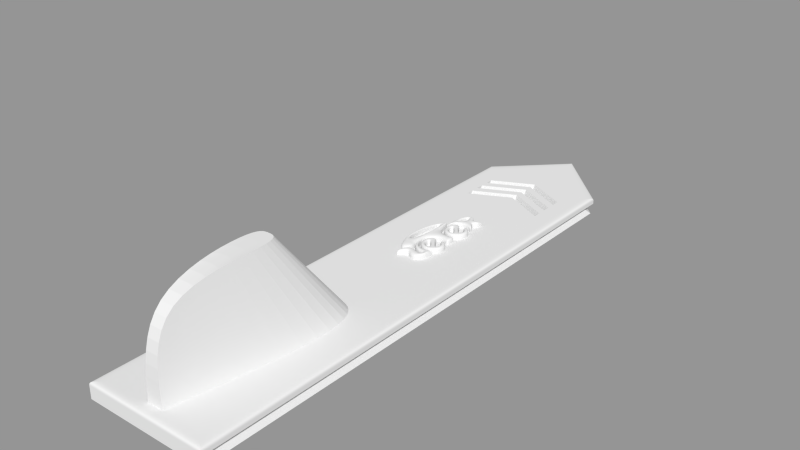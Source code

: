 # Source: S.006.02.blend  (saved by Blender 2.64.9; exported with 4.5.12 LTS)
import bpy
from mathutils import Matrix  # noqa: F401  (used for matrix-valued properties, if any)

bpy.ops.wm.read_factory_settings(use_empty=True)
scene = bpy.context.scene
scene.name = 'Scene'

# ---- collections
col_collection_1 = bpy.data.collections.new('Collection 1'); scene.collection.children.link(col_collection_1)
col_collection_7 = bpy.data.collections.new('Collection 7'); scene.collection.children.link(col_collection_7)
col_collection_7.hide_render = True
col_collection_7.hide_viewport = True

# ---- meshes
me_slot_cover = bpy.data.meshes.new('slot_cover')
me_slot_cover.from_pydata([(11.92, 104.5, 4.0), (11.92, 67.21, 4.0), (-12.37, 104.5, 4.0), (-12.37, 67.21, 4.0), (-0.2233, 104.5, 4.0), (14.0, 125.0, 2.0), (15.5, 6.775e-07, -1.355e-06), (15.5, 127.0, 2.869e-06), (14.0, 125.0, 2.3), (15.5, 8.087e-07, 3.0), (15.5, 128.0, 2.3), (15.5, -1.055e-06, 4.0), (15.5, 128.0, 4.0), (10.0, 110.0, 4.0), (10.0, 120.0, 4.0), (10.0, 112.0, 4.0), (10.0, 114.0, 4.0), (10.0, 116.0, 4.0), (10.0, 118.0, 4.0), (10.0, 108.0, 2.512e-06), (10.0, 118.0, 2.789e-06), (10.0, 110.0, 2.662e-06), (10.0, 112.0, 2.813e-06), (10.0, 114.0, 2.726e-06), (10.0, 116.0, 2.876e-06), (2.0, 3.0, 4.0), (10.0, 4.371e-07, -8.742e-07), (10.0, 48.0, 4.0), (1.0, 3.0, 27.0), (4.0, 33.0, 27.0), (15.5, 128.0, 3.0), (15.5, 53.0, 4.0), (13.5, 124.0, 4.0), (13.5, 53.0, 4.0), (13.5, 2.0, 4.0), (14.0, 2.0, 2.0), (15.5, 2.0, 3.326e-06), (14.0, 2.0, 2.3), (15.5, 2.0, 2.3), (10.0, 2.0, 3.33e-06), (-14.0, 125.0, 2.0), (6.153e-06, 140.0, 2.0), (-15.5, 6.775e-07, -1.355e-06), (-15.5, 127.0, 2.869e-06), (6.326e-06, 142.0, 4.76e-06), (-14.0, 125.0, 2.3), (-15.5, 8.087e-07, 3.0), (6.127e-06, 140.0, 2.3), (-15.5, 128.0, 2.3), (6.169e-06, 143.0, 2.3), (-15.5, -1.055e-06, 4.0), (-15.5, 128.0, 4.0), (6.02e-06, 143.0, 4.0), (-10.0, 110.0, 4.0), (-10.0, 120.0, 4.0), (-10.0, 112.0, 4.0), (-10.0, 114.0, 4.0), (-10.0, 116.0, 4.0), (-10.0, 118.0, 4.0), (2.158e-06, 115.0, 4.0), (6.873e-06, 125.0, 4.0), (6.934e-06, 123.0, 4.0), (7.026e-06, 121.0, 4.0), (7.117e-06, 119.0, 4.0), (7.208e-06, 117.0, 4.0), (-10.0, 108.0, 2.512e-06), (-10.0, 118.0, 2.789e-06), (-10.0, 110.0, 2.662e-06), (-10.0, 112.0, 2.813e-06), (-10.0, 114.0, 2.726e-06), (-10.0, 116.0, 2.876e-06), (2.436e-06, 113.0, 3.883e-06), (7.284e-06, 123.0, 3.921e-06), (7.376e-06, 121.0, 3.771e-06), (7.467e-06, 119.0, 3.858e-06), (7.558e-06, 117.0, 3.707e-06), (7.649e-06, 115.0, 3.557e-06), (0.0, 0.0, 0.0), (4.232e-07, 33.0, 27.0), (-2.0, 3.0, 4.0), (4.231e-07, 3.0, 27.0), (-10.0, 4.371e-07, -8.742e-07), (2.161e-06, 53.0, 4.0), (2.166e-06, 3.0, 4.0), (-10.0, 48.0, 4.0), (-1.0, 3.0, 27.0), (2.122e-06, 1.311e-07, 3.0), (-4.0, 33.0, 27.0), (5.988e-06, 143.0, 3.0), (-15.5, 128.0, 3.0), (2.154e-06, 1.748e-07, 4.0), (-15.5, 53.0, 4.0), (-13.5, 124.0, 4.0), (6.724e-06, 140.0, 4.0), (-13.5, 53.0, 4.0), (2.167e-06, 2.0, 4.0), (-13.5, 2.0, 4.0), (-14.0, 2.0, 2.0), (-15.5, 2.0, 3.326e-06), (-14.0, 2.0, 2.3), (-15.5, 2.0, 2.3), (2.948e-06, 2.0, 4.443e-06), (-10.0, 2.0, 3.33e-06), (-3.262, 73.35, 4.0), (-3.465, 75.25, 4.0), (-1.144, 76.04, 4.0), (-1.347, 77.76, 4.0), (1.903, 74.47, 4.0), (2.173, 76.54, 4.0), (3.12, 76.72, 4.0), (-2.102, 80.37, 4.0), (-1.578, 78.41, 4.0), (0.09954, 77.19, 4.0), (-1.758, 81.69, 4.0), (-1.187, 79.93, 4.0), (0.3066, 78.85, 4.0), (2.152, 78.85, 4.0), (3.645, 79.93, 4.0), (4.215, 81.69, 4.0), (3.643, 83.44, 4.0), (2.15, 84.53, 4.0), (0.3041, 84.53, 4.0), (-1.189, 83.44, 4.0), (-0.5568, 81.69, 4.0), (-0.2155, 80.64, 4.0), (0.6773, 79.99, 4.0), (1.781, 79.99, 4.0), (2.673, 80.64, 4.0), (3.013, 81.69, 4.0), (2.672, 82.74, 4.0), (1.779, 83.38, 4.0), (0.6758, 83.38, 4.0), (-0.2164, 82.74, 4.0), (3.12, 96.33, 4.0), (3.12, 97.8, 4.0), (-2.138, 93.58, 4.0), (-1.193, 97.17, 4.0), (1.364, 97.41, 4.0), (0.09825, 98.39, 4.0), (-0.9399, 96.33, 4.0), (1.364, 96.38, 4.0), (0.09825, 97.55, 4.0), (-2.138, 92.11, 4.0), (-0.9399, 94.08, 4.0), (0.09825, 95.3, 4.0), (1.905, 95.3, 4.0), (3.12, 94.08, 4.0), (-1.922, 90.14, 4.0), (-1.579, 92.54, 4.0), (0.09825, 93.75, 4.0), (2.171, 93.76, 4.0), (3.12, 93.22, 4.0), (-1.899, 82.0, 4.0), (-1.578, 79.59, 4.0), (0.09954, 78.38, 4.0), (2.173, 78.38, 4.0), (3.12, 78.99, 4.0), (3.12, 84.51, 4.0), (2.171, 85.13, 4.0), (0.09825, 85.12, 4.0), (-1.579, 83.91, 4.0), (-2.368, 81.93, 4.0), (3.12, 87.58, 4.0), (2.173, 87.04, 4.0), (0.09954, 87.04, 4.0), (-1.578, 88.26, 4.0), (-2.304, 90.23, 4.0), (-5.749, 79.06, 4.0), (-5.75, 87.01, 4.0), (-2.399, 92.95, 4.0), (-3.64, 75.57, 4.0), (-1.518, 78.1, 4.0), (-2.225, 79.28, 4.0), (-3.037, 82.22, 4.0), (-5.286, 79.43, 4.0), (-4.997, 87.14, 4.0), (-2.787, 91.7, 4.0), (-0.2164, 91.44, 4.0), (0.6758, 92.09, 4.0), (1.779, 92.09, 4.0), (2.672, 91.44, 4.0), (3.013, 90.39, 4.0), (2.673, 89.34, 4.0), (1.781, 88.69, 4.0), (0.6773, 88.69, 4.0), (-0.2155, 89.34, 4.0), (-0.5568, 90.39, 4.0), (-1.189, 92.14, 4.0), (0.3041, 93.23, 4.0), (2.15, 93.23, 4.0), (3.643, 92.15, 4.0), (4.215, 90.39, 4.0), (3.645, 88.64, 4.0), (2.152, 87.55, 4.0), (0.3066, 87.55, 4.0), (-1.187, 88.63, 4.0), (-1.758, 90.39, 4.0), (2.173, 77.01, 4.0), (-0.1278, 74.91, 4.0), (0.007146, 76.83, 4.0), (-8.258, 92.91, 4.0), (4.558, 98.47, 4.0), (8.179, 78.79, 4.0), (4.778, 73.43, 4.0), (0.0872, 71.4, 4.0), (-4.638, 73.24, 4.0), (-3.262, 73.35, 5.406), (-3.465, 75.25, 5.406), (-1.144, 76.04, 5.406), (-1.347, 77.76, 5.406), (1.903, 74.47, 5.406), (2.173, 76.54, 5.406), (3.12, 76.72, 5.406), (-2.102, 80.37, 5.406), (-1.578, 78.41, 5.406), (0.09954, 77.19, 5.406), (-1.758, 81.69, 5.406), (-1.187, 79.93, 5.406), (0.3066, 78.85, 5.406), (2.152, 78.85, 5.406), (3.645, 79.93, 5.406), (4.215, 81.69, 5.406), (3.643, 83.44, 5.406), (2.15, 84.53, 5.406), (0.3041, 84.53, 5.406), (-1.189, 83.44, 5.406), (-0.5568, 81.69, 5.406), (-0.2155, 80.64, 5.406), (0.6773, 79.99, 5.406), (1.781, 79.99, 5.406), (2.673, 80.64, 5.406), (3.013, 81.69, 5.406), (2.672, 82.74, 5.406), (1.779, 83.38, 5.406), (0.6758, 83.38, 5.406), (-0.2164, 82.74, 5.406), (3.12, 96.33, 5.406), (3.12, 97.8, 5.406), (-2.138, 93.58, 5.406), (-1.193, 97.17, 5.406), (1.364, 97.41, 5.406), (0.09825, 98.39, 5.406), (-0.9399, 96.33, 5.406), (1.364, 96.38, 5.406), (0.09825, 97.55, 5.406), (-2.138, 92.11, 5.406), (-0.9399, 94.08, 5.406), (0.09825, 95.3, 5.406), (1.905, 95.3, 5.406), (3.12, 94.08, 5.406), (-1.922, 90.14, 5.406), (-1.579, 92.54, 5.406), (0.09825, 93.75, 5.406), (2.171, 93.76, 5.406), (3.12, 93.22, 5.406), (-1.899, 82.0, 5.406), (-1.578, 79.59, 5.406), (0.09954, 78.38, 5.406), (2.173, 78.38, 5.406), (3.12, 78.99, 5.406), (3.12, 84.51, 5.406), (2.171, 85.13, 5.406), (0.09825, 85.12, 5.406), (-1.579, 83.91, 5.406), (-2.368, 81.93, 5.406), (3.12, 87.58, 5.406), (2.173, 87.04, 5.406), (0.09954, 87.04, 5.406), (-1.578, 88.26, 5.406), (-2.304, 90.23, 5.406), (-5.749, 79.06, 5.406), (-5.75, 87.01, 5.406), (-2.399, 92.95, 5.406), (-3.64, 75.57, 5.406), (-1.518, 78.1, 5.406), (-2.225, 79.28, 5.406), (-3.037, 82.22, 5.406), (-5.286, 79.43, 5.406), (-4.997, 87.14, 5.406), (-2.787, 91.7, 5.406), (-0.2164, 91.44, 5.406), (0.6758, 92.09, 5.406), (1.779, 92.09, 5.406), (2.672, 91.44, 5.406), (3.013, 90.39, 5.406), (2.673, 89.34, 5.406), (1.781, 88.69, 5.406), (0.6773, 88.69, 5.406), (-0.2155, 89.34, 5.406), (-0.5568, 90.39, 5.406), (-1.189, 92.14, 5.406), (0.3041, 93.23, 5.406), (2.15, 93.23, 5.406), (3.643, 92.15, 5.406), (4.215, 90.39, 5.406), (3.645, 88.64, 5.406), (2.152, 87.55, 5.406), (0.3066, 87.55, 5.406), (-1.187, 88.63, 5.406), (-1.758, 90.39, 5.406), (2.173, 77.01, 5.406), (-0.1278, 74.91, 5.406), (0.007146, 76.83, 5.406), (-4.858, 98.27, 4.0), (-0.1669, 100.3, 4.0), (8.052, 93.25, 4.0), (9.377, 86.05, 4.0), (-9.456, 85.66, 4.0), (-8.131, 78.45, 4.0), (10.06, 102.3, 4.0), (-10.0, 102.3, 4.0), (10.06, 69.49, 4.0), (-10.0, 69.49, 4.0)], [], [(41, 44, 7, 5), (36, 35, 5, 7), (37, 8, 5, 35), (41, 5, 8, 47), (37, 38, 10, 8), (49, 47, 8, 10), (88, 30, 12, 52), (93, 52, 12, 32), (61, 18, 17, 62), (63, 16, 15, 64), (62, 17, 23, 74), (75, 22, 16, 63), (24, 20, 14, 18), (64, 15, 21, 76), (60, 14, 20, 72), (71, 19, 13, 59), (15, 13, 19, 21), (73, 24, 18, 61), (17, 16, 22, 23), (73, 74, 23, 24), (75, 76, 21, 22), (44, 72, 20, 7), (95, 83, 25, 34), (80, 78, 29, 28), (49, 10, 30, 88), (39, 36, 7, 20, 24, 23, 22, 21, 19), (34, 33, 31, 11), (38, 36, 6, 9), (60, 93, 32, 14), (90, 95, 34, 11), (25, 27, 33, 34), (31, 33, 32, 12), (17, 18, 14, 32, 13, 15, 16), (29, 78, 82, 27), (27, 25, 28, 29), (80, 28, 25, 83), (71, 101, 39, 19), (26, 6, 36, 39), (36, 35, 37, 38), (9, 86, 90, 11), (11, 31, 12, 30, 9), (9, 30, 10, 38), (41, 40, 43, 44), (98, 43, 40, 97), (99, 97, 40, 45), (41, 47, 45, 40), (99, 45, 48, 100), (49, 48, 45, 47), (88, 52, 51, 89), (93, 92, 51, 52), (61, 62, 57, 58), (63, 64, 55, 56), (62, 74, 69, 57), (75, 63, 56, 68), (70, 58, 54, 66), (64, 76, 67, 55), (60, 72, 66, 54), (71, 59, 53, 65), (55, 67, 65, 53), (73, 61, 58, 70), (57, 69, 68, 56), (73, 70, 69, 74), (75, 68, 67, 76), (44, 43, 66, 72), (95, 96, 79, 83), (80, 85, 87, 78), (49, 88, 89, 48), (102, 65, 67, 68, 69, 70, 66, 43, 98), (96, 50, 91, 94), (100, 46, 42, 98), (60, 54, 92, 93), (90, 50, 96, 95), (79, 96, 94, 84), (91, 51, 92, 94), (57, 56, 55, 53, 92, 54, 58), (87, 84, 82, 78), (84, 87, 85, 79), (80, 83, 79, 85), (71, 65, 102, 101), (81, 102, 98, 42), (98, 100, 99, 97), (46, 50, 90, 86), (50, 46, 89, 51, 91), (46, 100, 48, 89), (2, 3, 312, 310), (0, 32, 13), (2, 92, 53), (59, 4, 0, 13), (3, 82, 84, 94), (82, 1, 33, 27), (59, 4, 2, 53), (101, 77, 26, 39), (77, 86, 9, 6, 26), (101, 102, 81, 77), (77, 81, 42, 46, 86), (157, 162, 265, 260), (232, 233, 130, 129), (108, 199, 302, 211), (167, 170, 273, 270), (282, 292, 189, 179), (258, 259, 156, 155), (281, 285, 182, 178), (170, 171, 274, 273), (133, 134, 237, 236), (216, 225, 122, 113), (293, 294, 191, 190), (262, 263, 160, 159), (224, 234, 131, 121), (264, 275, 172, 161), (239, 241, 138, 136), (207, 209, 106, 104), (180, 181, 284, 283), (248, 249, 146, 145), (163, 164, 267, 266), (123, 132, 235, 226), (240, 243, 140, 137), (183, 184, 287, 286), (147, 148, 251, 250), (115, 116, 219, 218), (296, 297, 194, 193), (228, 229, 126, 125), (112, 197, 300, 215), (242, 246, 143, 139), (213, 255, 152, 110), (280, 289, 186, 177), (150, 151, 254, 253), (231, 232, 129, 128), (209, 302, 199, 106), (141, 144, 247, 244), (111, 112, 215, 214), (178, 188, 291, 281), (257, 258, 155, 154), (118, 119, 222, 221), (187, 196, 299, 290), (271, 272, 169, 168), (236, 248, 145, 133), (175, 176, 279, 278), (246, 247, 144, 143), (127, 131, 234, 230), (261, 262, 159, 158), (120, 130, 233, 223), (139, 141, 244, 242), (179, 180, 283, 282), (113, 114, 217, 216), (294, 295, 192, 191), (162, 163, 266, 265), (174, 173, 176, 175), (125, 126, 132, 123, 124), (170, 104, 106, 171), (127, 128, 129, 130, 131), (199, 108, 197, 112), (111, 106, 199, 112), (171, 106, 111, 172), (110, 172, 111), (110, 161, 172), (161, 110, 152), (115, 154, 155, 116), (114, 153, 154, 115), (113, 152, 153, 114), (152, 113, 122), (152, 160, 161), (122, 160, 152), (121, 159, 160, 122), (121, 158, 159), (130, 121, 131), (120, 121, 130), (120, 158, 121), (119, 157, 158, 120), (116, 155, 156, 117), (162, 192, 193, 163), (163, 193, 194, 164), (164, 194, 195, 165), (183, 177, 186, 185, 184), (180, 178, 182, 181), (179, 178, 180), (178, 179, 189, 188), (165, 195, 166), (142, 169, 166, 147), (147, 166, 195), (147, 195, 196), (147, 196, 148), (187, 148, 196), (148, 187, 188, 149), (149, 188, 189, 150), (150, 189, 190, 151), (146, 133, 145), (134, 137, 140), (204, 198, 103), (139, 143, 144, 141), (135, 169, 142), (103, 198, 105), (135, 136, 303, 200), (307, 308, 170, 167), (204, 203, 109, 107), (201, 137, 134), (201, 304, 138, 137), (136, 138, 304, 303), (104, 170, 308, 205), (306, 162, 157), (103, 104, 205, 204), (206, 208, 209, 207), (212, 211, 210), (255, 213, 214, 256), (256, 214, 215, 257), (235, 229, 230, 234), (235, 225, 216, 226), (226, 216, 217, 227), (227, 217, 218, 228), (228, 218, 219, 229), (229, 219, 220, 230), (230, 220, 221, 231), (231, 221, 222, 232), (232, 222, 223, 233), (234, 224, 225, 235), (248, 236, 237, 243), (244, 241, 239, 242), (242, 239, 238), (243, 240, 241, 244), (246, 242, 238, 245), (248, 243, 244, 247), (251, 246, 245, 250), (252, 247, 246, 251), (253, 248, 247, 252), (254, 249, 248, 253), (261, 266, 267, 262), (262, 267, 268, 263), (263, 268, 269, 264), (260, 265, 266, 261), (264, 269, 279, 276), (269, 272, 279), (272, 271, 278, 279), (270, 277, 278, 271), (281, 291, 290, 280), (283, 293, 292, 282), (284, 294, 293, 283), (285, 295, 294, 284), (286, 296, 295, 285), (287, 297, 296, 286), (288, 298, 297, 287), (289, 299, 298, 288), (280, 290, 299, 289), (280, 286, 285, 281), (270, 273, 274, 275), (270, 275, 277), (264, 276, 277, 275), (300, 212, 259), (211, 212, 300), (300, 259, 258), (215, 300, 258, 257), (210, 211, 302, 301), (301, 302, 209, 208), (298, 299, 196, 195), (117, 118, 221, 220), (255, 256, 153, 152), (110, 111, 214, 213), (276, 279, 176, 173), (105, 198, 301, 208), (148, 149, 252, 251), (184, 185, 288, 287), (137, 138, 241, 240), (174, 175, 278, 277), (226, 227, 124, 123), (164, 165, 268, 267), (295, 296, 193, 192), (114, 115, 218, 217), (181, 182, 285, 284), (206, 207, 104, 103), (171, 172, 275, 274), (173, 174, 277, 276), (121, 122, 225, 224), (263, 264, 161, 160), (134, 140, 243, 237), (109, 156, 259, 212), (177, 183, 286, 280), (119, 120, 223, 222), (260, 261, 158, 157), (292, 293, 190, 189), (229, 235, 132, 126), (142, 147, 250, 245), (270, 271, 168, 167), (256, 257, 154, 153), (290, 291, 188, 187), (135, 142, 245, 238), (210, 301, 198, 107), (230, 231, 128, 127), (297, 298, 195, 194), (116, 117, 220, 219), (149, 150, 253, 252), (185, 186, 289, 288), (107, 109, 212, 210), (227, 228, 125, 124), (165, 166, 269, 268), (249, 254, 151, 146), (103, 105, 208, 206), (238, 239, 136, 135), (166, 169, 272, 269), (211, 300, 197, 108), (201, 134, 133), (133, 146, 305, 201), (107, 198, 204), (117, 156, 202), (203, 202, 156, 109), (167, 168, 307), (168, 169, 200, 307), (200, 169, 135), (202, 119, 118), (146, 151, 305), (190, 191, 306, 305), (202, 118, 117), (151, 190, 305), (202, 306, 157, 119), (191, 192, 306), (306, 192, 162), (311, 202, 306), (312, 205, 308), (311, 306, 309), (305, 309, 306), (309, 201, 304), (310, 303, 304), (304, 310, 309), (310, 200, 303), (310, 307, 200), (309, 201, 305), (204, 312, 311), (204, 311, 203), (203, 311, 202), (307, 312, 308), (307, 310, 312), (312, 204, 205), (3, 1, 82), (4, 0, 309, 310, 2), (3, 312, 311, 1), (2, 92, 94, 3), (0, 1, 33, 32), (0, 1, 311, 309)])
_k = {(2, 4): 1.0, (2, 3): 1.0, (0, 4): 1.0, (5, 35): 1.0, (5, 41): 1.0, (7, 44): 1.0, (5, 7): 1.0, (41, 44): 1.0, (7, 36): 1.0, (8, 37): 1.0, (8, 47): 1.0, (5, 8): 1.0, (41, 47): 1.0, (10, 49): 1.0, (10, 38): 1.0, (8, 10): 1.0, (47, 49): 1.0, (52, 88): 1.0, (10, 30): 1.0, (14, 18): 1.0, (14, 32): 1.0, (14, 60): 1.0, (13, 15): 1.0, (15, 16): 1.0, (16, 17): 1.0, (17, 18): 1.0, (13, 59): 1.0, (18, 61): 1.0, (17, 62): 1.0, (16, 63): 1.0, (15, 64): 1.0, (61, 62): 1.0, (63, 64): 1.0, (60, 93): 1.0, (20, 24): 1.0, (20, 72): 1.0, (19, 21): 1.0, (22, 23): 1.0, (19, 71): 1.0, (24, 73): 1.0, (23, 74): 1.0, (22, 75): 1.0, (21, 76): 1.0, (17, 23): 1.0, (62, 74): 1.0, (16, 22): 1.0, (63, 75): 1.0, (14, 20): 1.0, (18, 24): 1.0, (15, 21): 1.0, (64, 76): 1.0, (60, 72): 1.0, (13, 19): 1.0, (59, 71): 1.0, (61, 73): 1.0, (73, 74): 1.0, (23, 24): 1.0, (75, 76): 1.0, (21, 22): 1.0, (7, 20): 1.0, (44, 72): 1.0, (29, 78): 1.0, (31, 33): 1.0, (25, 83): 1.0, (90, 95): 1.0, (78, 80): 1.0, (27, 82): 1.0, (25, 27): 1.0, (28, 29): 1.0, (86, 90): 1.0, (49, 88): 1.0, (12, 30): 1.0, (30, 88): 1.0, (26, 39): 1.0, (6, 26): 1.0, (11, 34): 1.0, (6, 9): 1.0, (9, 86): 1.0, (12, 32): 1.0, (52, 93): 1.0, (83, 95): 1.0, (25, 34): 1.0, (25, 28): 1.0, (80, 83): 1.0, (6, 36): 1.0, (71, 101): 1.0, (9, 38): 1.0, (19, 39): 1.0, (35, 36): 1.0, (35, 37): 1.0, (37, 38): 1.0, (36, 38): 1.0, (9, 11): 1.0, (9, 30): 1.0, (40, 97): 1.0, (40, 41): 1.0, (43, 44): 1.0, (40, 43): 1.0, (43, 98): 1.0, (45, 99): 1.0, (45, 47): 1.0, (40, 45): 1.0, (48, 49): 1.0, (48, 100): 1.0, (45, 48): 1.0, (48, 89): 1.0, (54, 58): 1.0, (54, 92): 1.0, (54, 60): 1.0, (53, 55): 1.0, (55, 56): 1.0, (56, 57): 1.0, (57, 58): 1.0, (53, 59): 1.0, (58, 61): 1.0, (57, 62): 1.0, (56, 63): 1.0, (55, 64): 1.0, (66, 70): 1.0, (66, 72): 1.0, (65, 67): 1.0, (68, 69): 1.0, (65, 71): 1.0, (70, 73): 1.0, (69, 74): 1.0, (68, 75): 1.0, (67, 76): 1.0, (57, 69): 1.0, (56, 68): 1.0, (54, 66): 1.0, (58, 70): 1.0, (55, 67): 1.0, (53, 65): 1.0, (69, 70): 1.0, (67, 68): 1.0, (43, 66): 1.0, (78, 87): 1.0, (91, 94): 1.0, (79, 83): 1.0, (82, 84): 1.0, (79, 84): 1.0, (85, 87): 1.0, (51, 89): 1.0, (88, 89): 1.0, (81, 102): 1.0, (42, 81): 1.0, (50, 96): 1.0, (42, 46): 1.0, (46, 86): 1.0, (51, 92): 1.0, (79, 96): 1.0, (79, 85): 1.0, (42, 98): 1.0, (46, 100): 1.0, (65, 102): 1.0, (97, 98): 1.0, (97, 99): 1.0, (99, 100): 1.0, (98, 100): 1.0, (46, 50): 1.0, (46, 89): 1.0, (1, 33): 1.0, (0, 32): 1.0, (3, 94): 1.0, (2, 92): 1.0, (0, 13): 1.0, (2, 53): 1.0, (4, 59): 1.0, (77, 101): 1.0, (26, 77): 1.0, (77, 86): 1.0, (77, 81): 1.0, (104, 106): 1.0, (103, 104): 1.0, (103, 105): 1.0, (107, 109): 1.0, (110, 152): 1.0, (111, 112): 1.0, (126, 132): 1.0, (127, 131): 1.0, (113, 122): 1.0, (113, 114): 1.0, (114, 115): 1.0, (115, 116): 1.0, (116, 117): 1.0, (117, 118): 1.0, (118, 119): 1.0, (119, 120): 1.0, (120, 130): 1.0, (121, 131): 1.0, (121, 122): 1.0, (151, 254): 1.0, (123, 132): 1.0, (123, 124): 1.0, (124, 125): 1.0, (125, 126): 1.0, (127, 128): 1.0, (128, 129): 1.0, (129, 130): 1.0, (133, 145): 1.0, (133, 134): 1.0, (134, 140): 1.0, (139, 141): 1.0, (136, 138): 1.0, (135, 136): 1.0, (137, 140): 1.0, (137, 138): 1.0, (139, 143): 1.0, (141, 144): 1.0, (142, 147): 1.0, (143, 144): 1.0, (145, 146): 1.0, (146, 151): 1.0, (147, 148): 1.0, (148, 149): 1.0, (149, 150): 1.0, (150, 151): 1.0, (152, 153): 1.0, (153, 154): 1.0, (154, 155): 1.0, (155, 156): 1.0, (157, 158): 1.0, (158, 159): 1.0, (159, 160): 1.0, (160, 161): 1.0, (162, 163): 1.0, (163, 164): 1.0, (164, 165): 1.0, (165, 166): 1.0, (157, 162): 1.0, (167, 168): 1.0, (168, 169): 1.0, (170, 171): 1.0, (109, 156): 1.0, (161, 172): 1.0, (171, 172): 1.0, (166, 169): 1.0, (174, 175): 1.0, (173, 176): 1.0, (135, 142): 1.0, (167, 170): 1.0, (175, 176): 1.0, (179, 180): 1.0, (180, 181): 1.0, (181, 182): 1.0, (187, 188): 1.0, (178, 188): 1.0, (179, 189): 1.0, (189, 190): 1.0, (190, 191): 1.0, (191, 192): 1.0, (192, 193): 1.0, (193, 194): 1.0, (194, 195): 1.0, (195, 196): 1.0, (187, 196): 1.0, (178, 182): 1.0, (177, 183): 1.0, (173, 174): 1.0, (108, 197): 1.0, (112, 197): 1.0, (105, 198): 1.0, (107, 198): 1.0, (106, 199): 1.0, (108, 199): 1.0, (147, 195): 1.0, (202, 203): 1.0, (200, 303): 1.0, (303, 304): 1.0, (203, 204): 1.0, (205, 308): 1.0, (307, 308): 1.0, (204, 205): 1.0, (134, 237): 1.0, (156, 259): 1.0, (201, 304): 1.0, (201, 305): 1.0, (200, 307): 1.0, (305, 306): 1.0, (202, 306): 1.0, (306, 311): 1.0, (309, 310): 1.0, (308, 312): 1.0, (205, 312): 1.0, (305, 309): 1.0, (306, 309): 1.0, (309, 311): 1.0, (201, 309): 1.0, (304, 309): 1.0, (304, 310): 1.0, (303, 310): 1.0, (200, 310): 1.0, (311, 312): 1.0, (204, 312): 1.0, (204, 311): 1.0, (203, 311): 1.0, (202, 311): 1.0, (310, 312): 1.0, (1, 3): 1.0, (2, 310): 1.0, (0, 309): 1.0, (3, 312): 1.0, (1, 311): 1.0, (0, 1): 1.0}
me_slot_cover.attributes.new('crease_edge', 'FLOAT', 'EDGE').data.foreach_set('value', [_k.get((min(e.vertices), max(e.vertices)), 0.0) for e in me_slot_cover.edges])
me_slot_cover.use_remesh_preserve_volume = False
me_slot_cover.use_remesh_preserve_attributes = False
me_slot_cover.use_mirror_vertex_groups = False
me_slot_cover.update()

# ---- objects
ob_slot_cover = bpy.data.objects.new('slot_cover', me_slot_cover)

# ---- transforms, parenting, visibility, modifiers, constraints
ob_slot_cover.location = (0.0, 0.0, 0.0)
ob_slot_cover.lineart.crease_threshold = 0.0
_m = ob_slot_cover.modifiers.new('Subsurf', 'SUBSURF')
_m.uv_smooth = 'PRESERVE_CORNERS'
_m.levels = 3
_m.render_levels = 3
_m.show_only_control_edges = False

# ---- collection membership
col_collection_1.objects.link(ob_slot_cover)
col_collection_7.objects.link(ob_slot_cover)

# ---- scene / render settings (as saved in the file)
scene.frame_start = 1; scene.frame_end = 250; scene.frame_set(0)
scene.render.engine = 'CYCLES'
scene.render.image_settings.color_mode = 'RGB'
scene.render.image_settings.compression = 90
scene.render.dither_intensity = 0.0
scene.render.use_border = True
scene.render.bake_margin = 2
scene.render.bake_bias = 0.0
scene.render.use_stamp_time = False
scene.render.use_stamp_date = False
scene.render.use_stamp_frame = False
scene.render.use_stamp_camera = False
scene.render.use_stamp_scene = False
scene.render.use_stamp_filename = False
scene.render.use_stamp_render_time = False
scene.render.use_stamp = True
scene.cycles.use_denoising = False
scene.cycles.samples = 350
scene.cycles.sampling_pattern = 'TABULATED_SOBOL'
scene.cycles.light_sampling_threshold = 0.0
scene.cycles.use_adaptive_sampling = False
scene.cycles.use_light_tree = False
scene.cycles.blur_glossy = 0.0
scene.cycles.volume_bounces = 1
scene.cycles.pixel_filter_type = 'GAUSSIAN'
scene.cycles.sample_clamp_indirect = 0.0
scene.view_settings.view_transform = 'Standard'
bpy.context.view_layer.update()

# ---- added for rendering (the .blend has no active camera and no usable light): camera, sun + grey world if the file has none
cam_auto = bpy.data.cameras.new('AutoCamera')
cam_auto.lens = 50.0
cam_auto.sensor_width = 36.0
cam_auto.clip_end = 2416.03
ob_auto_camera = bpy.data.objects.new('AutoCamera', cam_auto)
scene.collection.objects.link(ob_auto_camera)
ob_auto_camera.location = (137.666, -93.699, 123.633)
ob_auto_camera.rotation_euler = (1.09748, -7.21219e-08, 0.694738)
scene.camera = ob_auto_camera
light_auto_sun = bpy.data.lights.new('AutoSun', 'SUN')
light_auto_sun.energy = 3.0
light_auto_sun.angle = 0.0523599
ob_auto_sun = bpy.data.objects.new('AutoSun', light_auto_sun)
scene.collection.objects.link(ob_auto_sun)
ob_auto_sun.rotation_euler = (0.872665, 0.174533, 0.523599)
if scene.world is None:
    world_auto = bpy.data.worlds.new('AutoWorld')
    world_auto.color = (0.3, 0.3, 0.3)
    scene.world = world_auto
bpy.context.view_layer.update()
